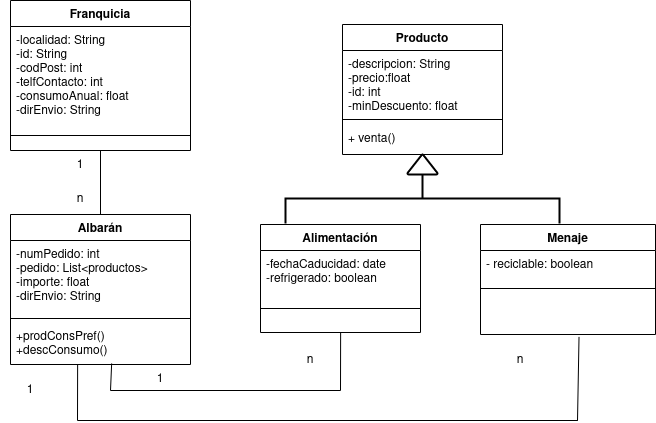

The diagram above was exported from draw.io. Its source (the exported page's mxGraphModel, read from the mxfile embedded in the PNG):
<mxGraphModel dx="1404" dy="831" grid="1" gridSize="10" guides="1" tooltips="1" connect="1" arrows="1" fold="1" page="1" pageScale="1" pageWidth="1169" pageHeight="827" math="0" shadow="0">
  <root>
    <mxCell id="0" />
    <mxCell id="1" parent="0" />
    <mxCell id="3NCJSiWGbGWgBRMzP79B-1" value="Producto" style="swimlane;fontStyle=1;align=center;verticalAlign=top;childLayout=stackLayout;horizontal=1;startSize=26;horizontalStack=0;resizeParent=1;resizeParentMax=0;resizeLast=0;collapsible=1;marginBottom=0;" parent="1" vertex="1">
      <mxGeometry x="742" y="94" width="160" height="130" as="geometry" />
    </mxCell>
    <mxCell id="3NCJSiWGbGWgBRMzP79B-2" value="-descripcion: String&#10;-precio:float&#10;-id: int&#10;-minDescuento: float&#10;&#10;&#10;&#10;" style="text;strokeColor=none;fillColor=none;align=left;verticalAlign=top;spacingLeft=4;spacingRight=4;overflow=hidden;rotatable=0;points=[[0,0.5],[1,0.5]];portConstraint=eastwest;" parent="3NCJSiWGbGWgBRMzP79B-1" vertex="1">
      <mxGeometry y="26" width="160" height="64" as="geometry" />
    </mxCell>
    <mxCell id="3NCJSiWGbGWgBRMzP79B-3" value="" style="line;strokeWidth=1;fillColor=none;align=left;verticalAlign=middle;spacingTop=-1;spacingLeft=3;spacingRight=3;rotatable=0;labelPosition=right;points=[];portConstraint=eastwest;" parent="3NCJSiWGbGWgBRMzP79B-1" vertex="1">
      <mxGeometry y="90" width="160" height="10" as="geometry" />
    </mxCell>
    <mxCell id="3NCJSiWGbGWgBRMzP79B-4" value="+ venta()&#10;" style="text;strokeColor=none;fillColor=none;align=left;verticalAlign=top;spacingLeft=4;spacingRight=4;overflow=hidden;rotatable=0;points=[[0,0.5],[1,0.5]];portConstraint=eastwest;" parent="3NCJSiWGbGWgBRMzP79B-1" vertex="1">
      <mxGeometry y="100" width="160" height="30" as="geometry" />
    </mxCell>
    <mxCell id="3NCJSiWGbGWgBRMzP79B-5" value="Menaje" style="swimlane;fontStyle=1;align=center;verticalAlign=top;childLayout=stackLayout;horizontal=1;startSize=26;horizontalStack=0;resizeParent=1;resizeParentMax=0;resizeLast=0;collapsible=1;marginBottom=0;" parent="1" vertex="1">
      <mxGeometry x="880" y="294" width="175" height="110" as="geometry" />
    </mxCell>
    <mxCell id="3NCJSiWGbGWgBRMzP79B-6" value="- reciclable: boolean&#10;&#10;&#10;&#10;" style="text;strokeColor=none;fillColor=none;align=left;verticalAlign=top;spacingLeft=4;spacingRight=4;overflow=hidden;rotatable=0;points=[[0,0.5],[1,0.5]];portConstraint=eastwest;" parent="3NCJSiWGbGWgBRMzP79B-5" vertex="1">
      <mxGeometry y="26" width="175" height="34" as="geometry" />
    </mxCell>
    <mxCell id="3NCJSiWGbGWgBRMzP79B-7" value="" style="line;strokeWidth=1;fillColor=none;align=left;verticalAlign=middle;spacingTop=-1;spacingLeft=3;spacingRight=3;rotatable=0;labelPosition=right;points=[];portConstraint=eastwest;" parent="3NCJSiWGbGWgBRMzP79B-5" vertex="1">
      <mxGeometry y="60" width="175" height="8" as="geometry" />
    </mxCell>
    <mxCell id="3NCJSiWGbGWgBRMzP79B-8" value="&#10;" style="text;strokeColor=none;fillColor=none;align=left;verticalAlign=top;spacingLeft=4;spacingRight=4;overflow=hidden;rotatable=0;points=[[0,0.5],[1,0.5]];portConstraint=eastwest;" parent="3NCJSiWGbGWgBRMzP79B-5" vertex="1">
      <mxGeometry y="68" width="175" height="32" as="geometry" />
    </mxCell>
    <mxCell id="DBM3i4qEFkikXWBwKKMB-1" value="&#10;" style="text;strokeColor=none;fillColor=none;align=left;verticalAlign=top;spacingLeft=4;spacingRight=4;overflow=hidden;rotatable=0;points=[[0,0.5],[1,0.5]];portConstraint=eastwest;" parent="3NCJSiWGbGWgBRMzP79B-5" vertex="1">
      <mxGeometry y="100" width="175" height="10" as="geometry" />
    </mxCell>
    <mxCell id="3NCJSiWGbGWgBRMzP79B-9" value="Alimentación" style="swimlane;fontStyle=1;align=center;verticalAlign=top;childLayout=stackLayout;horizontal=1;startSize=26;horizontalStack=0;resizeParent=1;resizeParentMax=0;resizeLast=0;collapsible=1;marginBottom=0;" parent="1" vertex="1">
      <mxGeometry x="660" y="294" width="160" height="108" as="geometry" />
    </mxCell>
    <mxCell id="3NCJSiWGbGWgBRMzP79B-10" value="-fechaCaducidad: date&#10;-refrigerado: boolean" style="text;strokeColor=none;fillColor=none;align=left;verticalAlign=top;spacingLeft=4;spacingRight=4;overflow=hidden;rotatable=0;points=[[0,0.5],[1,0.5]];portConstraint=eastwest;" parent="3NCJSiWGbGWgBRMzP79B-9" vertex="1">
      <mxGeometry y="26" width="160" height="34" as="geometry" />
    </mxCell>
    <mxCell id="3NCJSiWGbGWgBRMzP79B-11" value="" style="line;strokeWidth=1;fillColor=none;align=left;verticalAlign=middle;spacingTop=-1;spacingLeft=3;spacingRight=3;rotatable=0;labelPosition=right;points=[];portConstraint=eastwest;" parent="3NCJSiWGbGWgBRMzP79B-9" vertex="1">
      <mxGeometry y="60" width="160" height="48" as="geometry" />
    </mxCell>
    <mxCell id="3NCJSiWGbGWgBRMzP79B-47" value="Franquicia" style="swimlane;fontStyle=1;align=center;verticalAlign=top;childLayout=stackLayout;horizontal=1;startSize=26;horizontalStack=0;resizeParent=1;resizeParentMax=0;resizeLast=0;collapsible=1;marginBottom=0;" parent="1" vertex="1">
      <mxGeometry x="410" y="70" width="180" height="150" as="geometry" />
    </mxCell>
    <mxCell id="3NCJSiWGbGWgBRMzP79B-48" value="-localidad: String&#10;-id: String&#10;-codPost: int&#10;-telfContacto: int&#10;-consumoAnual: float&#10;-dirEnvio: String&#10;" style="text;strokeColor=none;fillColor=none;align=left;verticalAlign=top;spacingLeft=4;spacingRight=4;overflow=hidden;rotatable=0;points=[[0,0.5],[1,0.5]];portConstraint=eastwest;" parent="3NCJSiWGbGWgBRMzP79B-47" vertex="1">
      <mxGeometry y="26" width="180" height="94" as="geometry" />
    </mxCell>
    <mxCell id="3NCJSiWGbGWgBRMzP79B-49" value="" style="line;strokeWidth=1;fillColor=none;align=left;verticalAlign=middle;spacingTop=-1;spacingLeft=3;spacingRight=3;rotatable=0;labelPosition=right;points=[];portConstraint=eastwest;" parent="3NCJSiWGbGWgBRMzP79B-47" vertex="1">
      <mxGeometry y="120" width="180" height="30" as="geometry" />
    </mxCell>
    <mxCell id="3NCJSiWGbGWgBRMzP79B-55" style="edgeStyle=orthogonalEdgeStyle;rounded=0;orthogonalLoop=1;jettySize=auto;html=1;exitX=0;exitY=0.5;exitDx=0;exitDy=0;exitPerimeter=0;entryX=0.5;entryY=1;entryDx=0;entryDy=0;entryPerimeter=0;" parent="1" source="3NCJSiWGbGWgBRMzP79B-13" target="3NCJSiWGbGWgBRMzP79B-14" edge="1">
      <mxGeometry relative="1" as="geometry" />
    </mxCell>
    <mxCell id="3NCJSiWGbGWgBRMzP79B-13" value="" style="strokeWidth=2;html=1;shape=mxgraph.flowchart.annotation_2;align=left;labelPosition=right;pointerEvents=1;rotation=90;" parent="1" vertex="1">
      <mxGeometry x="797" y="131" width="50" height="274" as="geometry" />
    </mxCell>
    <mxCell id="3NCJSiWGbGWgBRMzP79B-14" value="" style="strokeWidth=2;html=1;shape=mxgraph.flowchart.extract_or_measurement;whiteSpace=wrap;" parent="1" vertex="1">
      <mxGeometry x="807" y="224" width="30" height="20" as="geometry" />
    </mxCell>
    <mxCell id="jBTWfkNlympQq5K-vtSD-16" value="1" style="text;html=1;strokeColor=none;fillColor=none;align=center;verticalAlign=middle;whiteSpace=wrap;rounded=0;" parent="1" vertex="1">
      <mxGeometry x="450" y="220" width="60" height="30" as="geometry" />
    </mxCell>
    <mxCell id="jBTWfkNlympQq5K-vtSD-17" value="n" style="text;html=1;strokeColor=none;fillColor=none;align=center;verticalAlign=middle;whiteSpace=wrap;rounded=0;" parent="1" vertex="1">
      <mxGeometry x="450" y="254" width="60" height="30" as="geometry" />
    </mxCell>
    <mxCell id="jBTWfkNlympQq5K-vtSD-18" value="Albarán" style="swimlane;fontStyle=1;align=center;verticalAlign=top;childLayout=stackLayout;horizontal=1;startSize=26;horizontalStack=0;resizeParent=1;resizeParentMax=0;resizeLast=0;collapsible=1;marginBottom=0;" parent="1" vertex="1">
      <mxGeometry x="410" y="284" width="180" height="150" as="geometry" />
    </mxCell>
    <mxCell id="jBTWfkNlympQq5K-vtSD-19" value="-numPedido: int&#10;-pedido: List&lt;productos&gt;&#10;-importe: float&#10;-dirEnvio: String&#10;" style="text;strokeColor=none;fillColor=none;align=left;verticalAlign=top;spacingLeft=4;spacingRight=4;overflow=hidden;rotatable=0;points=[[0,0.5],[1,0.5]];portConstraint=eastwest;" parent="jBTWfkNlympQq5K-vtSD-18" vertex="1">
      <mxGeometry y="26" width="180" height="74" as="geometry" />
    </mxCell>
    <mxCell id="jBTWfkNlympQq5K-vtSD-20" value="" style="line;strokeWidth=1;fillColor=none;align=left;verticalAlign=middle;spacingTop=-1;spacingLeft=3;spacingRight=3;rotatable=0;labelPosition=right;points=[];portConstraint=eastwest;" parent="jBTWfkNlympQq5K-vtSD-18" vertex="1">
      <mxGeometry y="100" width="180" height="8" as="geometry" />
    </mxCell>
    <mxCell id="jBTWfkNlympQq5K-vtSD-21" value="+prodConsPref() &#10;+descConsumo()&#10;" style="text;strokeColor=none;fillColor=none;align=left;verticalAlign=top;spacingLeft=4;spacingRight=4;overflow=hidden;rotatable=0;points=[[0,0.5],[1,0.5]];portConstraint=eastwest;" parent="jBTWfkNlympQq5K-vtSD-18" vertex="1">
      <mxGeometry y="108" width="180" height="42" as="geometry" />
    </mxCell>
    <mxCell id="DBM3i4qEFkikXWBwKKMB-3" value="1" style="text;html=1;strokeColor=none;fillColor=none;align=center;verticalAlign=middle;whiteSpace=wrap;rounded=0;" parent="1" vertex="1">
      <mxGeometry x="400" y="445" width="60" height="30" as="geometry" />
    </mxCell>
    <mxCell id="DBM3i4qEFkikXWBwKKMB-4" value="1" style="text;html=1;strokeColor=none;fillColor=none;align=center;verticalAlign=middle;whiteSpace=wrap;rounded=0;" parent="1" vertex="1">
      <mxGeometry x="530" y="434" width="60" height="30" as="geometry" />
    </mxCell>
    <mxCell id="DBM3i4qEFkikXWBwKKMB-5" value="n" style="text;html=1;strokeColor=none;fillColor=none;align=center;verticalAlign=middle;whiteSpace=wrap;rounded=0;" parent="1" vertex="1">
      <mxGeometry x="890" y="415" width="60" height="30" as="geometry" />
    </mxCell>
    <mxCell id="DBM3i4qEFkikXWBwKKMB-6" value="n" style="text;html=1;strokeColor=none;fillColor=none;align=center;verticalAlign=middle;whiteSpace=wrap;rounded=0;" parent="1" vertex="1">
      <mxGeometry x="680" y="415" width="60" height="30" as="geometry" />
    </mxCell>
    <mxCell id="EV0X8fVf54R2euTQ1Ylo-5" value="" style="endArrow=none;html=1;rounded=0;entryX=0.5;entryY=1;entryDx=0;entryDy=0;exitX=0.5;exitY=0;exitDx=0;exitDy=0;" parent="1" source="jBTWfkNlympQq5K-vtSD-18" target="3NCJSiWGbGWgBRMzP79B-47" edge="1">
      <mxGeometry width="50" height="50" relative="1" as="geometry">
        <mxPoint x="440" y="320" as="sourcePoint" />
        <mxPoint x="490" y="270" as="targetPoint" />
      </mxGeometry>
    </mxCell>
    <mxCell id="EV0X8fVf54R2euTQ1Ylo-6" value="" style="endArrow=none;html=1;rounded=0;entryX=0.373;entryY=0.992;entryDx=0;entryDy=0;entryPerimeter=0;" parent="1" target="jBTWfkNlympQq5K-vtSD-21" edge="1">
      <mxGeometry width="50" height="50" relative="1" as="geometry">
        <mxPoint x="477" y="490" as="sourcePoint" />
        <mxPoint x="780" y="380" as="targetPoint" />
      </mxGeometry>
    </mxCell>
    <mxCell id="EV0X8fVf54R2euTQ1Ylo-7" value="" style="endArrow=none;html=1;rounded=0;" parent="1" edge="1">
      <mxGeometry width="50" height="50" relative="1" as="geometry">
        <mxPoint x="977" y="490" as="sourcePoint" />
        <mxPoint x="477" y="490" as="targetPoint" />
      </mxGeometry>
    </mxCell>
    <mxCell id="EV0X8fVf54R2euTQ1Ylo-8" value="" style="endArrow=none;html=1;rounded=0;entryX=0.563;entryY=1.238;entryDx=0;entryDy=0;entryPerimeter=0;" parent="1" target="DBM3i4qEFkikXWBwKKMB-1" edge="1">
      <mxGeometry width="50" height="50" relative="1" as="geometry">
        <mxPoint x="977" y="490.34" as="sourcePoint" />
        <mxPoint x="977.1400000000001" y="435.00399999999996" as="targetPoint" />
      </mxGeometry>
    </mxCell>
    <mxCell id="EV0X8fVf54R2euTQ1Ylo-9" value="" style="endArrow=none;html=1;rounded=0;entryX=0.373;entryY=0.992;entryDx=0;entryDy=0;entryPerimeter=0;" parent="1" edge="1">
      <mxGeometry width="50" height="50" relative="1" as="geometry">
        <mxPoint x="740" y="460" as="sourcePoint" />
        <mxPoint x="740.1400000000001" y="402.334" as="targetPoint" />
      </mxGeometry>
    </mxCell>
    <mxCell id="EV0X8fVf54R2euTQ1Ylo-10" value="" style="endArrow=none;html=1;rounded=0;entryX=0.562;entryY=0.974;entryDx=0;entryDy=0;entryPerimeter=0;" parent="1" target="jBTWfkNlympQq5K-vtSD-21" edge="1">
      <mxGeometry width="50" height="50" relative="1" as="geometry">
        <mxPoint x="510" y="460" as="sourcePoint" />
        <mxPoint x="510.1400000000001" y="435.00399999999996" as="targetPoint" />
      </mxGeometry>
    </mxCell>
    <mxCell id="EV0X8fVf54R2euTQ1Ylo-11" value="" style="endArrow=none;html=1;rounded=0;" parent="1" edge="1">
      <mxGeometry width="50" height="50" relative="1" as="geometry">
        <mxPoint x="740" y="460" as="sourcePoint" />
        <mxPoint x="510" y="460" as="targetPoint" />
      </mxGeometry>
    </mxCell>
  </root>
</mxGraphModel>